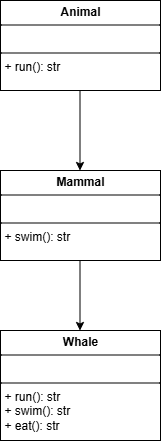

The diagram above was exported from draw.io. Its source (the exported page's mxGraphModel, read from the mxfile embedded in the PNG):
<mxGraphModel dx="1044" dy="527" grid="1" gridSize="10" guides="1" tooltips="1" connect="1" arrows="1" fold="1" page="1" pageScale="1" pageWidth="850" pageHeight="1100" math="0" shadow="0">
  <root>
    <mxCell id="0" />
    <mxCell id="1" parent="0" />
    <mxCell id="C1ZFuzyV2ByVJ_Y_jWGn-24" value="&lt;p style=&quot;margin:0px;margin-top:4px;text-align:center;&quot;&gt;&lt;b&gt;Whale&lt;/b&gt;&lt;/p&gt;&lt;hr size=&quot;1&quot; style=&quot;border-style:solid;&quot;&gt;&lt;p style=&quot;margin:0px;margin-left:4px;&quot;&gt;&lt;br&gt;&lt;/p&gt;&lt;hr size=&quot;1&quot; style=&quot;border-style:solid;&quot;&gt;&lt;p style=&quot;margin:0px;margin-left:4px;&quot;&gt;+ run(): str&lt;/p&gt;&lt;p style=&quot;margin:0px;margin-left:4px;&quot;&gt;+ swim(): str&lt;/p&gt;&lt;p style=&quot;margin:0px;margin-left:4px;&quot;&gt;+ eat(): str&lt;/p&gt;&lt;p style=&quot;margin:0px;margin-left:4px;&quot;&gt;&lt;br&gt;&lt;/p&gt;&lt;p style=&quot;margin:0px;margin-left:4px;&quot;&gt;&lt;span style=&quot;color: rgba(0, 0, 0, 0); font-family: monospace; font-size: 0px; text-wrap-mode: nowrap;&quot;&gt;%3CmxGraphModel%3E%3Croot%3E%3CmxCell%20id%3D%220%22%2F%3E%3CmxCell%20id%3D%221%22%20parent%3D%220%22%2F%3E%3CmxCell%20id%3D%222%22%20value%3D%22%22%20style%3D%22endArrow%3Dnone%3Bhtml%3D1%3Brounded%3D0%3B%22%20edge%3D%221%22%20parent%3D%221%22%3E%3CmxGeometry%20width%3D%2250%22%20height%3D%2250%22%20relative%3D%221%22%20as%3D%22geometry%22%3E%3CmxPoint%20x%3D%22360%22%20y%3D%22320%22%20as%3D%22sourcePoint%22%2F%3E%3CmxPoint%20x%3D%22470%22%20y%3D%22320%22%20as%3D%22targetPoint%22%2F%3E%3C%2FmxGeometry%3E%3C%2FmxCell%3E%3C%2Froot%3E%3C%2FmxGraphModel%3E&lt;/span&gt;&lt;/p&gt;" style="verticalAlign=top;align=left;overflow=fill;html=1;whiteSpace=wrap;" vertex="1" parent="1">
      <mxGeometry x="280" y="370" width="160" height="110" as="geometry" />
    </mxCell>
    <mxCell id="C1ZFuzyV2ByVJ_Y_jWGn-25" value="&lt;p style=&quot;margin:0px;margin-top:4px;text-align:center;&quot;&gt;&lt;b&gt;Animal&lt;/b&gt;&lt;/p&gt;&lt;hr size=&quot;1&quot; style=&quot;border-style:solid;&quot;&gt;&lt;p style=&quot;margin:0px;margin-left:4px;&quot;&gt;&lt;br&gt;&lt;/p&gt;&lt;hr size=&quot;1&quot; style=&quot;border-style:solid;&quot;&gt;&lt;p style=&quot;margin:0px;margin-left:4px;&quot;&gt;+ run(): str&lt;/p&gt;" style="verticalAlign=top;align=left;overflow=fill;html=1;whiteSpace=wrap;" vertex="1" parent="1">
      <mxGeometry x="280" y="40" width="160" height="90" as="geometry" />
    </mxCell>
    <mxCell id="C1ZFuzyV2ByVJ_Y_jWGn-27" value="&lt;p style=&quot;margin:0px;margin-top:4px;text-align:center;&quot;&gt;&lt;b&gt;Mammal&lt;/b&gt;&lt;/p&gt;&lt;hr size=&quot;1&quot; style=&quot;border-style:solid;&quot;&gt;&lt;p style=&quot;margin:0px;margin-left:4px;&quot;&gt;&lt;br&gt;&lt;/p&gt;&lt;hr size=&quot;1&quot; style=&quot;border-style:solid;&quot;&gt;&lt;p style=&quot;margin:0px;margin-left:4px;&quot;&gt;+ swim(): str&lt;/p&gt;" style="verticalAlign=top;align=left;overflow=fill;html=1;whiteSpace=wrap;" vertex="1" parent="1">
      <mxGeometry x="280" y="210" width="160" height="90" as="geometry" />
    </mxCell>
    <mxCell id="C1ZFuzyV2ByVJ_Y_jWGn-33" value="" style="endArrow=classic;html=1;rounded=0;" edge="1" parent="1">
      <mxGeometry width="50" height="50" relative="1" as="geometry">
        <mxPoint x="359.5" y="130" as="sourcePoint" />
        <mxPoint x="359.5" y="210" as="targetPoint" />
      </mxGeometry>
    </mxCell>
    <mxCell id="C1ZFuzyV2ByVJ_Y_jWGn-34" value="" style="endArrow=classic;html=1;rounded=0;" edge="1" parent="1">
      <mxGeometry width="50" height="50" relative="1" as="geometry">
        <mxPoint x="359.5" y="300" as="sourcePoint" />
        <mxPoint x="359.5" y="370" as="targetPoint" />
      </mxGeometry>
    </mxCell>
  </root>
</mxGraphModel>